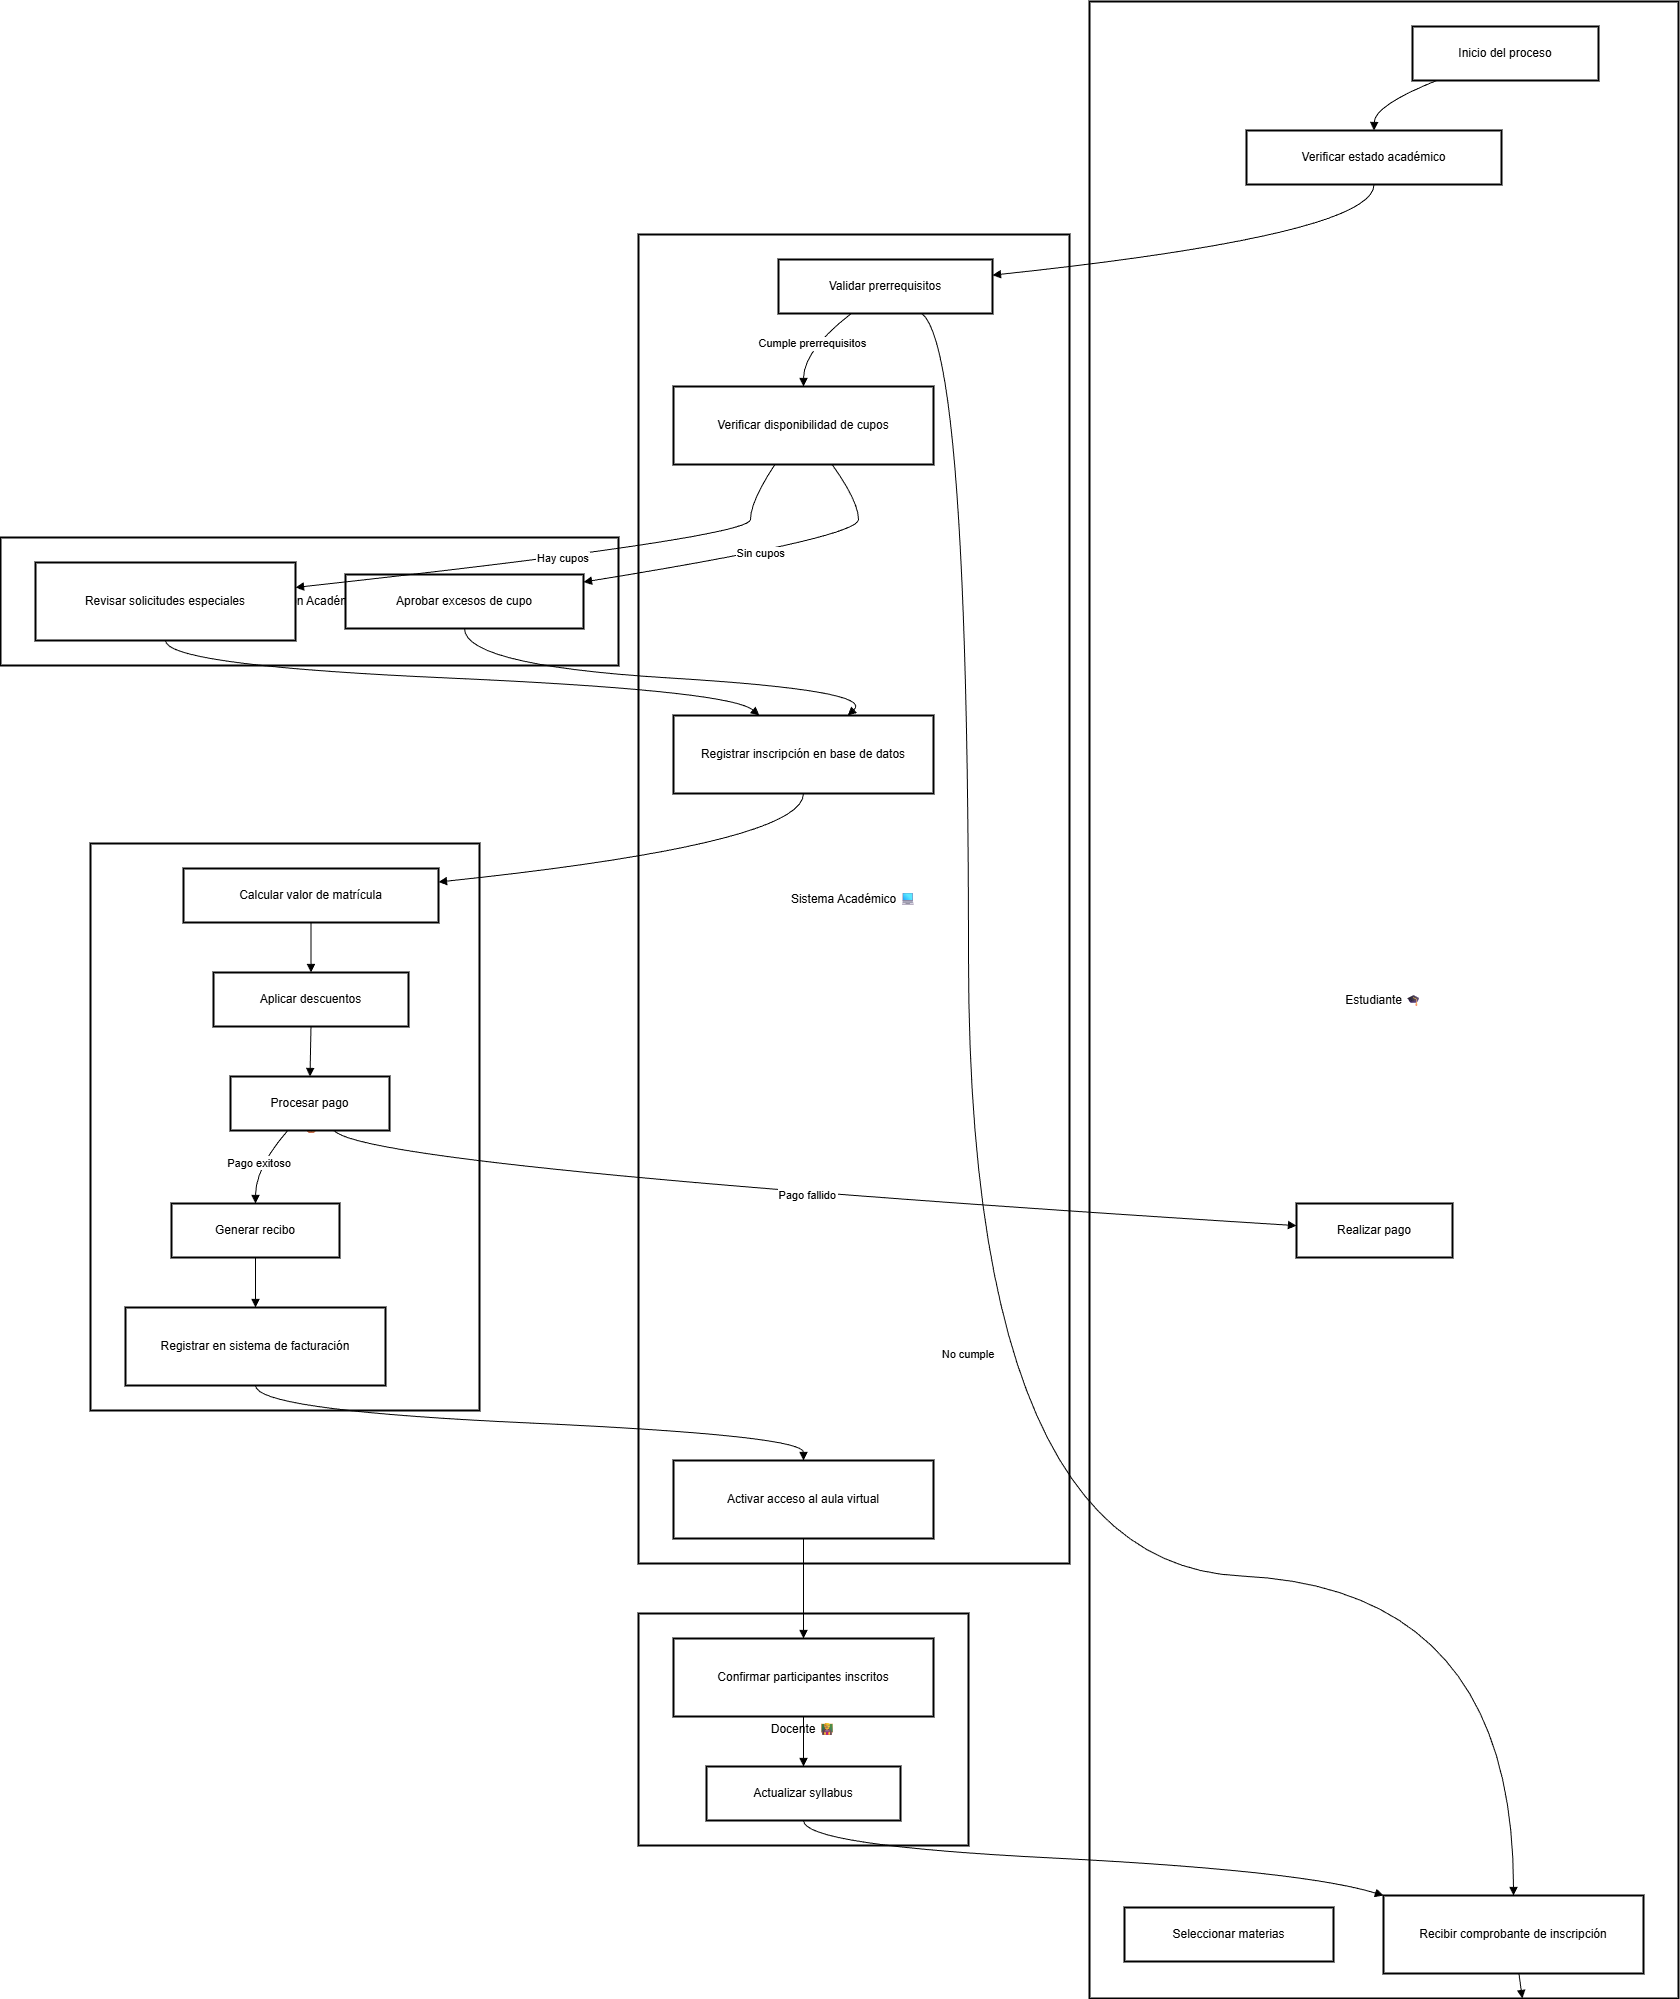

The diagram above was exported from draw.io. Its source (the exported page's mxGraphModel, read from the mxfile embedded in the PNG):
<mxGraphModel dx="3800" dy="1426" grid="1" gridSize="10" guides="1" tooltips="1" connect="1" arrows="1" fold="1" page="1" pageScale="1" pageWidth="827" pageHeight="1169" math="0" shadow="0">
  <root>
    <mxCell id="0" />
    <mxCell id="1" parent="0" />
    <mxCell id="F1OjSu8MNVIEiXiK1j7p-1" value="Tesorería 💰" style="whiteSpace=wrap;strokeWidth=2;" parent="1" vertex="1">
      <mxGeometry x="110" y="862" width="389" height="567" as="geometry" />
    </mxCell>
    <mxCell id="F1OjSu8MNVIEiXiK1j7p-2" value="Docente 👨🏫" style="whiteSpace=wrap;strokeWidth=2;" parent="1" vertex="1">
      <mxGeometry x="658" y="1632" width="330" height="232" as="geometry" />
    </mxCell>
    <mxCell id="F1OjSu8MNVIEiXiK1j7p-3" value="Coordinación Académica 🧑💼" style="whiteSpace=wrap;strokeWidth=2;" parent="1" vertex="1">
      <mxGeometry x="20" y="556" width="618" height="128" as="geometry" />
    </mxCell>
    <mxCell id="F1OjSu8MNVIEiXiK1j7p-4" value="Sistema Académico 💻" style="whiteSpace=wrap;strokeWidth=2;" parent="1" vertex="1">
      <mxGeometry x="658" y="253" width="431" height="1329" as="geometry" />
    </mxCell>
    <mxCell id="F1OjSu8MNVIEiXiK1j7p-5" value="Estudiante 🎓" style="whiteSpace=wrap;strokeWidth=2;" parent="1" vertex="1">
      <mxGeometry x="1109" y="20" width="589" height="1997" as="geometry" />
    </mxCell>
    <mxCell id="F1OjSu8MNVIEiXiK1j7p-6" value="Inicio del proceso" style="whiteSpace=wrap;strokeWidth=2;" parent="1" vertex="1">
      <mxGeometry x="1432" y="45" width="186" height="54" as="geometry" />
    </mxCell>
    <mxCell id="F1OjSu8MNVIEiXiK1j7p-7" value="Verificar estado académico" style="whiteSpace=wrap;strokeWidth=2;" parent="1" vertex="1">
      <mxGeometry x="1266" y="149" width="255" height="54" as="geometry" />
    </mxCell>
    <mxCell id="F1OjSu8MNVIEiXiK1j7p-8" value="Seleccionar materias" style="whiteSpace=wrap;strokeWidth=2;" parent="1" vertex="1">
      <mxGeometry x="1144" y="1926" width="209" height="54" as="geometry" />
    </mxCell>
    <mxCell id="F1OjSu8MNVIEiXiK1j7p-9" value="Realizar pago" style="whiteSpace=wrap;strokeWidth=2;" parent="1" vertex="1">
      <mxGeometry x="1316" y="1222" width="156" height="54" as="geometry" />
    </mxCell>
    <mxCell id="F1OjSu8MNVIEiXiK1j7p-10" value="Recibir comprobante de inscripción" style="whiteSpace=wrap;strokeWidth=2;" parent="1" vertex="1">
      <mxGeometry x="1403" y="1914" width="260" height="78" as="geometry" />
    </mxCell>
    <mxCell id="F1OjSu8MNVIEiXiK1j7p-11" value="Validar prerrequisitos" style="whiteSpace=wrap;strokeWidth=2;" parent="1" vertex="1">
      <mxGeometry x="798" y="278" width="214" height="54" as="geometry" />
    </mxCell>
    <mxCell id="F1OjSu8MNVIEiXiK1j7p-12" value="Verificar disponibilidad de cupos" style="whiteSpace=wrap;strokeWidth=2;" parent="1" vertex="1">
      <mxGeometry x="693" y="405" width="260" height="78" as="geometry" />
    </mxCell>
    <mxCell id="F1OjSu8MNVIEiXiK1j7p-13" value="Registrar inscripción en base de datos" style="whiteSpace=wrap;strokeWidth=2;" parent="1" vertex="1">
      <mxGeometry x="693" y="734" width="260" height="78" as="geometry" />
    </mxCell>
    <mxCell id="F1OjSu8MNVIEiXiK1j7p-14" value="Activar acceso al aula virtual" style="whiteSpace=wrap;strokeWidth=2;" parent="1" vertex="1">
      <mxGeometry x="693" y="1479" width="260" height="78" as="geometry" />
    </mxCell>
    <mxCell id="F1OjSu8MNVIEiXiK1j7p-15" value="Revisar solicitudes especiales" style="whiteSpace=wrap;strokeWidth=2;" parent="1" vertex="1">
      <mxGeometry x="55" y="581" width="260" height="78" as="geometry" />
    </mxCell>
    <mxCell id="F1OjSu8MNVIEiXiK1j7p-16" value="Aprobar excesos de cupo" style="whiteSpace=wrap;strokeWidth=2;" parent="1" vertex="1">
      <mxGeometry x="365" y="593" width="238" height="54" as="geometry" />
    </mxCell>
    <mxCell id="F1OjSu8MNVIEiXiK1j7p-17" value="Confirmar participantes inscritos" style="whiteSpace=wrap;strokeWidth=2;" parent="1" vertex="1">
      <mxGeometry x="693" y="1657" width="260" height="78" as="geometry" />
    </mxCell>
    <mxCell id="F1OjSu8MNVIEiXiK1j7p-18" value="Actualizar syllabus" style="whiteSpace=wrap;strokeWidth=2;" parent="1" vertex="1">
      <mxGeometry x="726" y="1785" width="194" height="54" as="geometry" />
    </mxCell>
    <mxCell id="F1OjSu8MNVIEiXiK1j7p-19" value="Calcular valor de matrícula" style="whiteSpace=wrap;strokeWidth=2;" parent="1" vertex="1">
      <mxGeometry x="203" y="887" width="255" height="54" as="geometry" />
    </mxCell>
    <mxCell id="F1OjSu8MNVIEiXiK1j7p-20" value="Aplicar descuentos" style="whiteSpace=wrap;strokeWidth=2;" parent="1" vertex="1">
      <mxGeometry x="233" y="991" width="195" height="54" as="geometry" />
    </mxCell>
    <mxCell id="F1OjSu8MNVIEiXiK1j7p-21" value="Procesar pago" style="whiteSpace=wrap;strokeWidth=2;" parent="1" vertex="1">
      <mxGeometry x="250" y="1095" width="159" height="54" as="geometry" />
    </mxCell>
    <mxCell id="F1OjSu8MNVIEiXiK1j7p-22" value="Generar recibo" style="whiteSpace=wrap;strokeWidth=2;" parent="1" vertex="1">
      <mxGeometry x="191" y="1222" width="168" height="54" as="geometry" />
    </mxCell>
    <mxCell id="F1OjSu8MNVIEiXiK1j7p-23" value="Registrar en sistema de facturación" style="whiteSpace=wrap;strokeWidth=2;" parent="1" vertex="1">
      <mxGeometry x="145" y="1326" width="260" height="78" as="geometry" />
    </mxCell>
    <mxCell id="F1OjSu8MNVIEiXiK1j7p-24" value="" style="curved=1;startArrow=none;endArrow=block;exitX=0.13;exitY=1;entryX=0.5;entryY=0;rounded=0;" parent="1" source="F1OjSu8MNVIEiXiK1j7p-6" target="F1OjSu8MNVIEiXiK1j7p-7" edge="1">
      <mxGeometry relative="1" as="geometry">
        <Array as="points">
          <mxPoint x="1394" y="124" />
        </Array>
      </mxGeometry>
    </mxCell>
    <mxCell id="F1OjSu8MNVIEiXiK1j7p-25" value="" style="curved=1;startArrow=none;endArrow=block;exitX=0.5;exitY=1;entryX=1;entryY=0.29;rounded=0;" parent="1" source="F1OjSu8MNVIEiXiK1j7p-7" target="F1OjSu8MNVIEiXiK1j7p-11" edge="1">
      <mxGeometry relative="1" as="geometry">
        <Array as="points">
          <mxPoint x="1394" y="253" />
        </Array>
      </mxGeometry>
    </mxCell>
    <mxCell id="F1OjSu8MNVIEiXiK1j7p-26" value="Cumple prerrequisitos" style="curved=1;startArrow=none;endArrow=block;exitX=0.34;exitY=1;entryX=0.5;entryY=0;rounded=0;" parent="1" source="F1OjSu8MNVIEiXiK1j7p-11" target="F1OjSu8MNVIEiXiK1j7p-12" edge="1">
      <mxGeometry relative="1" as="geometry">
        <Array as="points">
          <mxPoint x="823" y="369" />
        </Array>
      </mxGeometry>
    </mxCell>
    <mxCell id="F1OjSu8MNVIEiXiK1j7p-27" value="No cumple" style="curved=1;startArrow=none;endArrow=block;exitX=0.67;exitY=1;entryX=0.5;entryY=0;rounded=0;" parent="1" source="F1OjSu8MNVIEiXiK1j7p-11" target="F1OjSu8MNVIEiXiK1j7p-10" edge="1">
      <mxGeometry relative="1" as="geometry">
        <Array as="points">
          <mxPoint x="988" y="369" />
          <mxPoint x="988" y="1582" />
          <mxPoint x="1533" y="1607" />
        </Array>
      </mxGeometry>
    </mxCell>
    <mxCell id="F1OjSu8MNVIEiXiK1j7p-28" value="Hay cupos" style="curved=1;startArrow=none;endArrow=block;exitX=0.39;exitY=1;entryX=1;entryY=0.32;rounded=0;" parent="1" source="F1OjSu8MNVIEiXiK1j7p-12" target="F1OjSu8MNVIEiXiK1j7p-15" edge="1">
      <mxGeometry relative="1" as="geometry">
        <Array as="points">
          <mxPoint x="770" y="520" />
          <mxPoint x="770" y="556" />
        </Array>
      </mxGeometry>
    </mxCell>
    <mxCell id="F1OjSu8MNVIEiXiK1j7p-29" value="Sin cupos" style="curved=1;startArrow=none;endArrow=block;exitX=0.61;exitY=1;entryX=1;entryY=0.14;rounded=0;" parent="1" source="F1OjSu8MNVIEiXiK1j7p-12" target="F1OjSu8MNVIEiXiK1j7p-16" edge="1">
      <mxGeometry relative="1" as="geometry">
        <Array as="points">
          <mxPoint x="878" y="520" />
          <mxPoint x="878" y="556" />
        </Array>
      </mxGeometry>
    </mxCell>
    <mxCell id="F1OjSu8MNVIEiXiK1j7p-30" value="" style="curved=1;startArrow=none;endArrow=block;exitX=0.5;exitY=1;entryX=0.33;entryY=0;rounded=0;" parent="1" source="F1OjSu8MNVIEiXiK1j7p-15" target="F1OjSu8MNVIEiXiK1j7p-13" edge="1">
      <mxGeometry relative="1" as="geometry">
        <Array as="points">
          <mxPoint x="185" y="684" />
          <mxPoint x="750" y="709" />
        </Array>
      </mxGeometry>
    </mxCell>
    <mxCell id="F1OjSu8MNVIEiXiK1j7p-31" value="" style="curved=1;startArrow=none;endArrow=block;exitX=0.5;exitY=1;entryX=0.67;entryY=0;rounded=0;" parent="1" source="F1OjSu8MNVIEiXiK1j7p-16" target="F1OjSu8MNVIEiXiK1j7p-13" edge="1">
      <mxGeometry relative="1" as="geometry">
        <Array as="points">
          <mxPoint x="484" y="684" />
          <mxPoint x="895" y="709" />
        </Array>
      </mxGeometry>
    </mxCell>
    <mxCell id="F1OjSu8MNVIEiXiK1j7p-32" value="" style="curved=1;startArrow=none;endArrow=block;exitX=0.5;exitY=1;entryX=1;entryY=0.25;rounded=0;" parent="1" source="F1OjSu8MNVIEiXiK1j7p-13" target="F1OjSu8MNVIEiXiK1j7p-19" edge="1">
      <mxGeometry relative="1" as="geometry">
        <Array as="points">
          <mxPoint x="823" y="862" />
        </Array>
      </mxGeometry>
    </mxCell>
    <mxCell id="F1OjSu8MNVIEiXiK1j7p-33" value="" style="curved=1;startArrow=none;endArrow=block;exitX=0.5;exitY=1;entryX=0.5;entryY=0;rounded=0;" parent="1" source="F1OjSu8MNVIEiXiK1j7p-19" target="F1OjSu8MNVIEiXiK1j7p-20" edge="1">
      <mxGeometry relative="1" as="geometry">
        <Array as="points" />
      </mxGeometry>
    </mxCell>
    <mxCell id="F1OjSu8MNVIEiXiK1j7p-34" value="" style="curved=1;startArrow=none;endArrow=block;exitX=0.5;exitY=1;entryX=0.5;entryY=0;rounded=0;" parent="1" source="F1OjSu8MNVIEiXiK1j7p-20" target="F1OjSu8MNVIEiXiK1j7p-21" edge="1">
      <mxGeometry relative="1" as="geometry">
        <Array as="points" />
      </mxGeometry>
    </mxCell>
    <mxCell id="F1OjSu8MNVIEiXiK1j7p-35" value="Pago exitoso" style="curved=1;startArrow=none;endArrow=block;exitX=0.36;exitY=1;entryX=0.5;entryY=0;rounded=0;" parent="1" source="F1OjSu8MNVIEiXiK1j7p-21" target="F1OjSu8MNVIEiXiK1j7p-22" edge="1">
      <mxGeometry relative="1" as="geometry">
        <Array as="points">
          <mxPoint x="275" y="1186" />
        </Array>
      </mxGeometry>
    </mxCell>
    <mxCell id="F1OjSu8MNVIEiXiK1j7p-36" value="Pago fallido" style="curved=1;startArrow=none;endArrow=block;exitX=0.65;exitY=1;entryX=0;entryY=0.41;rounded=0;" parent="1" source="F1OjSu8MNVIEiXiK1j7p-21" target="F1OjSu8MNVIEiXiK1j7p-9" edge="1">
      <mxGeometry relative="1" as="geometry">
        <Array as="points">
          <mxPoint x="386" y="1186" />
        </Array>
      </mxGeometry>
    </mxCell>
    <mxCell id="F1OjSu8MNVIEiXiK1j7p-37" value="" style="curved=1;startArrow=none;endArrow=block;exitX=0.5;exitY=1;entryX=0.5;entryY=0;rounded=0;" parent="1" source="F1OjSu8MNVIEiXiK1j7p-22" target="F1OjSu8MNVIEiXiK1j7p-23" edge="1">
      <mxGeometry relative="1" as="geometry">
        <Array as="points" />
      </mxGeometry>
    </mxCell>
    <mxCell id="F1OjSu8MNVIEiXiK1j7p-38" value="" style="curved=1;startArrow=none;endArrow=block;exitX=0.5;exitY=1;entryX=0.5;entryY=0;rounded=0;" parent="1" source="F1OjSu8MNVIEiXiK1j7p-23" target="F1OjSu8MNVIEiXiK1j7p-14" edge="1">
      <mxGeometry relative="1" as="geometry">
        <Array as="points">
          <mxPoint x="275" y="1429" />
          <mxPoint x="823" y="1454" />
        </Array>
      </mxGeometry>
    </mxCell>
    <mxCell id="F1OjSu8MNVIEiXiK1j7p-39" value="" style="curved=1;startArrow=none;endArrow=block;exitX=0.5;exitY=1;entryX=0.5;entryY=0;rounded=0;" parent="1" source="F1OjSu8MNVIEiXiK1j7p-14" target="F1OjSu8MNVIEiXiK1j7p-17" edge="1">
      <mxGeometry relative="1" as="geometry">
        <Array as="points" />
      </mxGeometry>
    </mxCell>
    <mxCell id="F1OjSu8MNVIEiXiK1j7p-40" value="" style="curved=1;startArrow=none;endArrow=block;exitX=0.5;exitY=1;entryX=0.5;entryY=0;rounded=0;" parent="1" source="F1OjSu8MNVIEiXiK1j7p-17" target="F1OjSu8MNVIEiXiK1j7p-18" edge="1">
      <mxGeometry relative="1" as="geometry">
        <Array as="points" />
      </mxGeometry>
    </mxCell>
    <mxCell id="F1OjSu8MNVIEiXiK1j7p-41" value="" style="curved=1;startArrow=none;endArrow=block;exitX=0.5;exitY=1;entryX=0;entryY=0;rounded=0;" parent="1" source="F1OjSu8MNVIEiXiK1j7p-18" target="F1OjSu8MNVIEiXiK1j7p-10" edge="1">
      <mxGeometry relative="1" as="geometry">
        <Array as="points">
          <mxPoint x="823" y="1864" />
          <mxPoint x="1321" y="1889" />
        </Array>
      </mxGeometry>
    </mxCell>
    <mxCell id="F1OjSu8MNVIEiXiK1j7p-42" value="" style="curved=1;startArrow=none;endArrow=block;rounded=0;" parent="1" source="F1OjSu8MNVIEiXiK1j7p-10" target="F1OjSu8MNVIEiXiK1j7p-5" edge="1">
      <mxGeometry relative="1" as="geometry">
        <Array as="points" />
      </mxGeometry>
    </mxCell>
  </root>
</mxGraphModel>